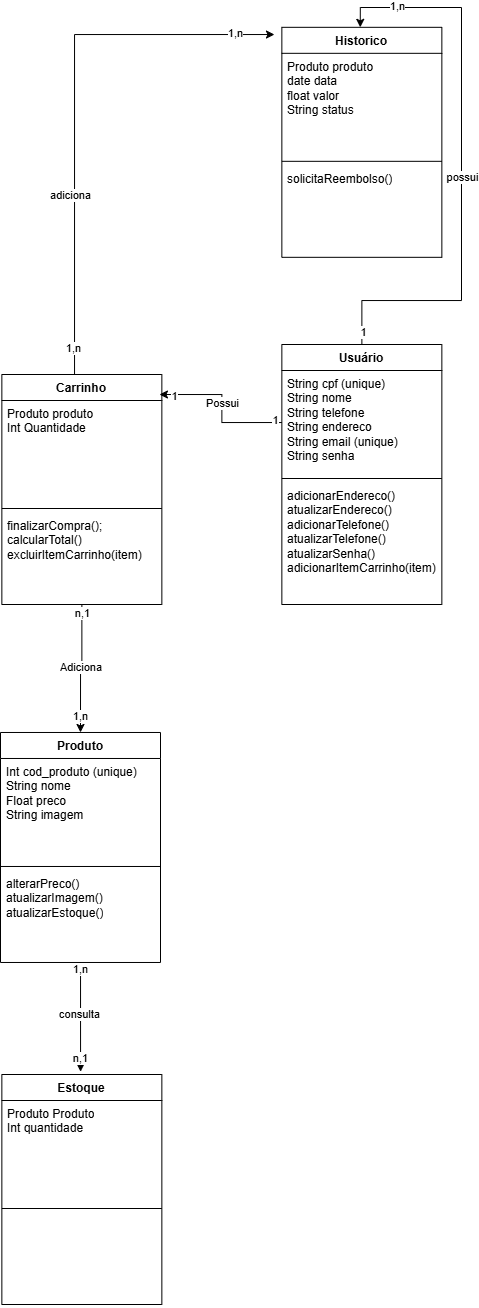

The diagram above was exported from draw.io. Its source (the exported page's mxGraphModel, read from the mxfile embedded in the PNG):
<mxGraphModel dx="1573" dy="1891" grid="1" gridSize="10" guides="1" tooltips="1" connect="1" arrows="1" fold="1" page="1" pageScale="1" pageWidth="827" pageHeight="1169" math="0" shadow="0">
  <root>
    <mxCell id="0" />
    <mxCell id="1" parent="0" />
    <mxCell id="rU0PasCupB4EE2miaQuG-15" parent="1" style="swimlane;fontStyle=1;align=center;verticalAlign=top;childLayout=stackLayout;horizontal=1;startSize=26;horizontalStack=0;resizeParent=1;resizeParentMax=0;resizeLast=0;collapsible=1;marginBottom=0;whiteSpace=wrap;html=1;" value="Usuário" vertex="1">
      <mxGeometry height="260" width="160" x="421.35" y="250" as="geometry">
        <mxRectangle height="30" width="80" x="310" y="40" as="alternateBounds" />
      </mxGeometry>
    </mxCell>
    <mxCell id="rU0PasCupB4EE2miaQuG-16" parent="rU0PasCupB4EE2miaQuG-15" style="text;strokeColor=none;fillColor=none;align=left;verticalAlign=top;spacingLeft=4;spacingRight=4;overflow=hidden;rotatable=0;points=[[0,0.5],[1,0.5]];portConstraint=eastwest;whiteSpace=wrap;html=1;" value="&lt;div&gt;&lt;span style=&quot;background-color: transparent; color: light-dark(rgb(0, 0, 0), rgb(255, 255, 255));&quot;&gt;String cpf (unique)&lt;/span&gt;&lt;/div&gt;&lt;div&gt;&lt;div&gt;&lt;span style=&quot;background-color: transparent; color: light-dark(rgb(0, 0, 0), rgb(255, 255, 255));&quot;&gt;String nome&lt;/span&gt;&lt;/div&gt;&lt;/div&gt;&lt;div&gt;String telefone&lt;/div&gt;&lt;div&gt;String endereco&lt;/div&gt;&lt;div&gt;String email (unique)&lt;div&gt;String senha&amp;nbsp;&lt;/div&gt;&lt;/div&gt;&lt;div&gt;&lt;div&gt;&lt;br&gt;&lt;/div&gt;&lt;/div&gt;" vertex="1">
      <mxGeometry height="104" width="160" y="26" as="geometry" />
    </mxCell>
    <mxCell id="rU0PasCupB4EE2miaQuG-17" parent="rU0PasCupB4EE2miaQuG-15" style="line;strokeWidth=1;fillColor=none;align=left;verticalAlign=middle;spacingTop=-1;spacingLeft=3;spacingRight=3;rotatable=0;labelPosition=right;points=[];portConstraint=eastwest;strokeColor=inherit;" value="" vertex="1">
      <mxGeometry height="8" width="160" y="130" as="geometry" />
    </mxCell>
    <mxCell id="rU0PasCupB4EE2miaQuG-18" parent="rU0PasCupB4EE2miaQuG-15" style="text;strokeColor=none;fillColor=none;align=left;verticalAlign=top;spacingLeft=4;spacingRight=4;overflow=hidden;rotatable=0;points=[[0,0.5],[1,0.5]];portConstraint=eastwest;whiteSpace=wrap;html=1;" value="adicionarEndereco()&lt;div&gt;atualizarEndereco()&lt;/div&gt;&lt;div&gt;adicionarTelefone()&lt;/div&gt;&lt;div&gt;atualizarTelefone()&lt;/div&gt;&lt;div&gt;atualizarSenha()&lt;/div&gt;&lt;div&gt;adicionarItemCarrinho(item)&lt;/div&gt;" vertex="1">
      <mxGeometry height="122" width="160" y="138" as="geometry" />
    </mxCell>
    <mxCell id="rU0PasCupB4EE2miaQuG-41" edge="1" parent="1" source="rU0PasCupB4EE2miaQuG-25" style="edgeStyle=orthogonalEdgeStyle;rounded=0;orthogonalLoop=1;jettySize=auto;html=1;entryX=0.5;entryY=0;entryDx=0;entryDy=0;" target="rU0PasCupB4EE2miaQuG-54">
      <mxGeometry relative="1" as="geometry">
        <mxPoint x="221.35" y="630" as="targetPoint" />
      </mxGeometry>
    </mxCell>
    <mxCell id="rU0PasCupB4EE2miaQuG-42" connectable="0" parent="rU0PasCupB4EE2miaQuG-41" style="edgeLabel;html=1;align=center;verticalAlign=middle;resizable=0;points=[];" value="Adiciona&amp;nbsp;" vertex="1">
      <mxGeometry relative="1" x="-0.0332" as="geometry">
        <mxPoint as="offset" />
      </mxGeometry>
    </mxCell>
    <mxCell id="rU0PasCupB4EE2miaQuG-50" connectable="0" parent="rU0PasCupB4EE2miaQuG-41" style="edgeLabel;html=1;align=center;verticalAlign=middle;resizable=0;points=[];" value="1,n" vertex="1">
      <mxGeometry relative="1" x="0.7548" as="geometry">
        <mxPoint as="offset" />
      </mxGeometry>
    </mxCell>
    <mxCell id="rU0PasCupB4EE2miaQuG-51" connectable="0" parent="rU0PasCupB4EE2miaQuG-41" style="edgeLabel;html=1;align=center;verticalAlign=middle;resizable=0;points=[];" value="n,1" vertex="1">
      <mxGeometry relative="1" x="-0.8642" as="geometry">
        <mxPoint as="offset" />
      </mxGeometry>
    </mxCell>
    <mxCell id="rU0PasCupB4EE2miaQuG-89" edge="1" parent="1" source="rU0PasCupB4EE2miaQuG-25" style="edgeStyle=orthogonalEdgeStyle;rounded=0;orthogonalLoop=1;jettySize=auto;html=1;exitX=0.478;exitY=0.001;exitDx=0;exitDy=0;exitPerimeter=0;">
      <mxGeometry relative="1" as="geometry">
        <Array as="points">
          <mxPoint x="214" y="280" />
          <mxPoint x="214" y="-60" />
        </Array>
        <mxPoint x="213.99931034482768" y="280" as="sourcePoint" />
        <mxPoint x="413.9699999999999" y="-59.9655172413793" as="targetPoint" />
      </mxGeometry>
    </mxCell>
    <mxCell id="rU0PasCupB4EE2miaQuG-90" connectable="0" parent="rU0PasCupB4EE2miaQuG-89" style="edgeLabel;html=1;align=center;verticalAlign=middle;resizable=0;points=[];" value="adiciona" vertex="1">
      <mxGeometry relative="1" x="-0.3241" y="4" as="geometry">
        <mxPoint as="offset" />
      </mxGeometry>
    </mxCell>
    <mxCell id="rU0PasCupB4EE2miaQuG-91" connectable="0" parent="rU0PasCupB4EE2miaQuG-89" style="edgeLabel;html=1;align=center;verticalAlign=middle;resizable=0;points=[];" value="1,n" vertex="1">
      <mxGeometry relative="1" x="0.855" y="1" as="geometry">
        <mxPoint as="offset" />
      </mxGeometry>
    </mxCell>
    <mxCell id="rU0PasCupB4EE2miaQuG-92" connectable="0" parent="rU0PasCupB4EE2miaQuG-89" style="edgeLabel;html=1;align=center;verticalAlign=middle;resizable=0;points=[];" value="1,n" vertex="1">
      <mxGeometry relative="1" x="-0.889" y="1" as="geometry">
        <mxPoint as="offset" />
      </mxGeometry>
    </mxCell>
    <mxCell id="rU0PasCupB4EE2miaQuG-25" parent="1" style="swimlane;fontStyle=1;align=center;verticalAlign=top;childLayout=stackLayout;horizontal=1;startSize=26;horizontalStack=0;resizeParent=1;resizeParentMax=0;resizeLast=0;collapsible=1;marginBottom=0;whiteSpace=wrap;html=1;" value="Carrinho" vertex="1">
      <mxGeometry height="230" width="160" x="141.35" y="280" as="geometry">
        <mxRectangle height="30" width="80" x="330" y="80" as="alternateBounds" />
      </mxGeometry>
    </mxCell>
    <mxCell id="rU0PasCupB4EE2miaQuG-26" parent="rU0PasCupB4EE2miaQuG-25" style="text;strokeColor=none;fillColor=none;align=left;verticalAlign=top;spacingLeft=4;spacingRight=4;overflow=hidden;rotatable=0;points=[[0,0.5],[1,0.5]];portConstraint=eastwest;whiteSpace=wrap;html=1;" value="Produto produto&lt;div&gt;Int Quantidade&lt;/div&gt;&lt;div&gt;&lt;br&gt;&lt;/div&gt;" vertex="1">
      <mxGeometry height="104" width="160" y="26" as="geometry" />
    </mxCell>
    <mxCell id="rU0PasCupB4EE2miaQuG-27" parent="rU0PasCupB4EE2miaQuG-25" style="line;strokeWidth=1;fillColor=none;align=left;verticalAlign=middle;spacingTop=-1;spacingLeft=3;spacingRight=3;rotatable=0;labelPosition=right;points=[];portConstraint=eastwest;strokeColor=inherit;" value="" vertex="1">
      <mxGeometry height="8" width="160" y="130" as="geometry" />
    </mxCell>
    <mxCell id="rU0PasCupB4EE2miaQuG-28" parent="rU0PasCupB4EE2miaQuG-25" style="text;strokeColor=none;fillColor=none;align=left;verticalAlign=top;spacingLeft=4;spacingRight=4;overflow=hidden;rotatable=0;points=[[0,0.5],[1,0.5]];portConstraint=eastwest;whiteSpace=wrap;html=1;" value="finalizarCompra();&lt;div&gt;calcularTotal()&lt;/div&gt;&lt;div&gt;&lt;div&gt;&lt;span style=&quot;background-color: transparent; color: light-dark(rgb(0, 0, 0), rgb(255, 255, 255));&quot;&gt;excluirItemCarrinho(item)&lt;/span&gt;&lt;/div&gt;&lt;div&gt;&lt;br&gt;&lt;/div&gt;&lt;/div&gt;" vertex="1">
      <mxGeometry height="92" width="160" y="138" as="geometry" />
    </mxCell>
    <mxCell id="rU0PasCupB4EE2miaQuG-30" edge="1" parent="1" source="rU0PasCupB4EE2miaQuG-16" style="edgeStyle=orthogonalEdgeStyle;rounded=0;orthogonalLoop=1;jettySize=auto;html=1;entryX=0.985;entryY=0.087;entryDx=0;entryDy=0;entryPerimeter=0;" target="rU0PasCupB4EE2miaQuG-25">
      <mxGeometry relative="1" as="geometry" />
    </mxCell>
    <mxCell id="rU0PasCupB4EE2miaQuG-31" connectable="0" parent="rU0PasCupB4EE2miaQuG-30" style="edgeLabel;html=1;align=center;verticalAlign=middle;resizable=0;points=[];" value="Possui" vertex="1">
      <mxGeometry relative="1" x="0.0544" as="geometry">
        <mxPoint as="offset" />
      </mxGeometry>
    </mxCell>
    <mxCell id="rU0PasCupB4EE2miaQuG-34" connectable="0" parent="rU0PasCupB4EE2miaQuG-30" style="edgeLabel;html=1;align=center;verticalAlign=middle;resizable=0;points=[];" value="1" vertex="1">
      <mxGeometry relative="1" x="-0.9098" y="-2" as="geometry">
        <mxPoint as="offset" />
      </mxGeometry>
    </mxCell>
    <mxCell id="rU0PasCupB4EE2miaQuG-35" connectable="0" parent="rU0PasCupB4EE2miaQuG-30" style="edgeLabel;html=1;align=center;verticalAlign=middle;resizable=0;points=[];" value="1" vertex="1">
      <mxGeometry relative="1" x="0.8037" y="2" as="geometry">
        <mxPoint as="offset" />
      </mxGeometry>
    </mxCell>
    <mxCell id="rU0PasCupB4EE2miaQuG-54" parent="1" style="swimlane;fontStyle=1;align=center;verticalAlign=top;childLayout=stackLayout;horizontal=1;startSize=26;horizontalStack=0;resizeParent=1;resizeParentMax=0;resizeLast=0;collapsible=1;marginBottom=0;whiteSpace=wrap;html=1;" value="Produto" vertex="1">
      <mxGeometry height="230" width="160" x="139.99999999999997" y="637.98" as="geometry">
        <mxRectangle height="30" width="80" x="330" y="80" as="alternateBounds" />
      </mxGeometry>
    </mxCell>
    <mxCell id="rU0PasCupB4EE2miaQuG-55" parent="rU0PasCupB4EE2miaQuG-54" style="text;strokeColor=none;fillColor=none;align=left;verticalAlign=top;spacingLeft=4;spacingRight=4;overflow=hidden;rotatable=0;points=[[0,0.5],[1,0.5]];portConstraint=eastwest;whiteSpace=wrap;html=1;" value="Int cod_produto (unique)&lt;div&gt;String nome&lt;/div&gt;&lt;div&gt;Float preco&lt;/div&gt;&lt;div&gt;String imagem&lt;/div&gt;&lt;div&gt;&lt;br&gt;&lt;/div&gt;&lt;div&gt;&lt;br&gt;&lt;/div&gt;" vertex="1">
      <mxGeometry height="104" width="160" y="26" as="geometry" />
    </mxCell>
    <mxCell id="rU0PasCupB4EE2miaQuG-56" parent="rU0PasCupB4EE2miaQuG-54" style="line;strokeWidth=1;fillColor=none;align=left;verticalAlign=middle;spacingTop=-1;spacingLeft=3;spacingRight=3;rotatable=0;labelPosition=right;points=[];portConstraint=eastwest;strokeColor=inherit;" value="" vertex="1">
      <mxGeometry height="8" width="160" y="130" as="geometry" />
    </mxCell>
    <mxCell id="rU0PasCupB4EE2miaQuG-57" parent="rU0PasCupB4EE2miaQuG-54" style="text;strokeColor=none;fillColor=none;align=left;verticalAlign=top;spacingLeft=4;spacingRight=4;overflow=hidden;rotatable=0;points=[[0,0.5],[1,0.5]];portConstraint=eastwest;whiteSpace=wrap;html=1;" value="alterarPreco()&lt;div&gt;atualizarImagem()&lt;/div&gt;&lt;div&gt;atualizarEstoque()&lt;/div&gt;" vertex="1">
      <mxGeometry height="92" width="160" y="138" as="geometry" />
    </mxCell>
    <mxCell id="rU0PasCupB4EE2miaQuG-61" parent="1" style="swimlane;fontStyle=1;align=center;verticalAlign=top;childLayout=stackLayout;horizontal=1;startSize=26;horizontalStack=0;resizeParent=1;resizeParentMax=0;resizeLast=0;collapsible=1;marginBottom=0;whiteSpace=wrap;html=1;" value="Estoque" vertex="1">
      <mxGeometry height="230" width="160" x="141.35" y="979.9969057318012" as="geometry">
        <mxRectangle height="30" width="80" x="330" y="80" as="alternateBounds" />
      </mxGeometry>
    </mxCell>
    <mxCell id="rU0PasCupB4EE2miaQuG-62" parent="rU0PasCupB4EE2miaQuG-61" style="text;strokeColor=none;fillColor=none;align=left;verticalAlign=top;spacingLeft=4;spacingRight=4;overflow=hidden;rotatable=0;points=[[0,0.5],[1,0.5]];portConstraint=eastwest;whiteSpace=wrap;html=1;" value="Produto Produto&lt;div&gt;Int quantidade&lt;/div&gt;&lt;div&gt;&lt;br&gt;&lt;/div&gt;&lt;div&gt;&lt;br&gt;&lt;/div&gt;" vertex="1">
      <mxGeometry height="104" width="160" y="26" as="geometry" />
    </mxCell>
    <mxCell id="rU0PasCupB4EE2miaQuG-63" parent="rU0PasCupB4EE2miaQuG-61" style="line;strokeWidth=1;fillColor=none;align=left;verticalAlign=middle;spacingTop=-1;spacingLeft=3;spacingRight=3;rotatable=0;labelPosition=right;points=[];portConstraint=eastwest;strokeColor=inherit;" value="" vertex="1">
      <mxGeometry height="8" width="160" y="130" as="geometry" />
    </mxCell>
    <mxCell id="rU0PasCupB4EE2miaQuG-64" parent="rU0PasCupB4EE2miaQuG-61" style="text;strokeColor=none;fillColor=none;align=left;verticalAlign=top;spacingLeft=4;spacingRight=4;overflow=hidden;rotatable=0;points=[[0,0.5],[1,0.5]];portConstraint=eastwest;whiteSpace=wrap;html=1;" value="&lt;div&gt;&lt;br&gt;&lt;/div&gt;" vertex="1">
      <mxGeometry height="92" width="160" y="138" as="geometry" />
    </mxCell>
    <mxCell id="rU0PasCupB4EE2miaQuG-66" edge="1" parent="1" source="rU0PasCupB4EE2miaQuG-54" style="edgeStyle=orthogonalEdgeStyle;rounded=0;orthogonalLoop=1;jettySize=auto;html=1;entryX=0.492;entryY=-0.012;entryDx=0;entryDy=0;entryPerimeter=0;" target="rU0PasCupB4EE2miaQuG-61">
      <mxGeometry relative="1" as="geometry" />
    </mxCell>
    <mxCell id="rU0PasCupB4EE2miaQuG-67" connectable="0" parent="rU0PasCupB4EE2miaQuG-66" style="edgeLabel;html=1;align=center;verticalAlign=middle;resizable=0;points=[];" value="1,n" vertex="1">
      <mxGeometry relative="1" x="-0.872" as="geometry">
        <mxPoint as="offset" />
      </mxGeometry>
    </mxCell>
    <mxCell id="rU0PasCupB4EE2miaQuG-68" connectable="0" parent="rU0PasCupB4EE2miaQuG-66" style="edgeLabel;html=1;align=center;verticalAlign=middle;resizable=0;points=[];" value="n,1" vertex="1">
      <mxGeometry relative="1" x="0.7603" as="geometry">
        <mxPoint as="offset" />
      </mxGeometry>
    </mxCell>
    <mxCell id="rU0PasCupB4EE2miaQuG-70" connectable="0" parent="rU0PasCupB4EE2miaQuG-66" style="edgeLabel;html=1;align=center;verticalAlign=middle;resizable=0;points=[];" value="consulta" vertex="1">
      <mxGeometry relative="1" x="-0.044" y="-1" as="geometry">
        <mxPoint as="offset" />
      </mxGeometry>
    </mxCell>
    <mxCell id="rU0PasCupB4EE2miaQuG-72" parent="1" style="swimlane;fontStyle=1;align=center;verticalAlign=top;childLayout=stackLayout;horizontal=1;startSize=26;horizontalStack=0;resizeParent=1;resizeParentMax=0;resizeLast=0;collapsible=1;marginBottom=0;whiteSpace=wrap;html=1;" value="Historico" vertex="1">
      <mxGeometry height="230" width="160" x="421.35" y="-67.17999999999995" as="geometry">
        <mxRectangle height="30" width="80" x="330" y="80" as="alternateBounds" />
      </mxGeometry>
    </mxCell>
    <mxCell id="rU0PasCupB4EE2miaQuG-73" parent="rU0PasCupB4EE2miaQuG-72" style="text;strokeColor=none;fillColor=none;align=left;verticalAlign=top;spacingLeft=4;spacingRight=4;overflow=hidden;rotatable=0;points=[[0,0.5],[1,0.5]];portConstraint=eastwest;whiteSpace=wrap;html=1;" value="&lt;div&gt;Produto produto&lt;/div&gt;&lt;div&gt;date data&lt;/div&gt;&lt;div&gt;float valor&lt;/div&gt;&lt;div&gt;String status&lt;/div&gt;&lt;div&gt;&lt;br&gt;&lt;/div&gt;" vertex="1">
      <mxGeometry height="104" width="160" y="26" as="geometry" />
    </mxCell>
    <mxCell id="rU0PasCupB4EE2miaQuG-74" parent="rU0PasCupB4EE2miaQuG-72" style="line;strokeWidth=1;fillColor=none;align=left;verticalAlign=middle;spacingTop=-1;spacingLeft=3;spacingRight=3;rotatable=0;labelPosition=right;points=[];portConstraint=eastwest;strokeColor=inherit;" value="" vertex="1">
      <mxGeometry height="8" width="160" y="130" as="geometry" />
    </mxCell>
    <mxCell id="rU0PasCupB4EE2miaQuG-75" parent="rU0PasCupB4EE2miaQuG-72" style="text;strokeColor=none;fillColor=none;align=left;verticalAlign=top;spacingLeft=4;spacingRight=4;overflow=hidden;rotatable=0;points=[[0,0.5],[1,0.5]];portConstraint=eastwest;whiteSpace=wrap;html=1;" value="solicitaReembolso()" vertex="1">
      <mxGeometry height="92" width="160" y="138" as="geometry" />
    </mxCell>
    <mxCell id="rU0PasCupB4EE2miaQuG-80" edge="1" parent="1" source="rU0PasCupB4EE2miaQuG-15" style="edgeStyle=orthogonalEdgeStyle;rounded=0;orthogonalLoop=1;jettySize=auto;html=1;entryX=0.49;entryY=0;entryDx=0;entryDy=0;entryPerimeter=0;" target="rU0PasCupB4EE2miaQuG-72">
      <mxGeometry relative="1" as="geometry">
        <Array as="points">
          <mxPoint x="501" y="206" />
          <mxPoint x="601" y="206" />
          <mxPoint x="601" y="-87" />
          <mxPoint x="500" y="-87" />
        </Array>
      </mxGeometry>
    </mxCell>
    <mxCell id="rU0PasCupB4EE2miaQuG-81" connectable="0" parent="rU0PasCupB4EE2miaQuG-80" style="edgeLabel;html=1;align=center;verticalAlign=middle;resizable=0;points=[];" value="possui" vertex="1">
      <mxGeometry relative="1" x="-0.0421" y="-1" as="geometry">
        <mxPoint as="offset" />
      </mxGeometry>
    </mxCell>
    <mxCell id="rU0PasCupB4EE2miaQuG-82" connectable="0" parent="rU0PasCupB4EE2miaQuG-80" style="edgeLabel;html=1;align=center;verticalAlign=middle;resizable=0;points=[];" value="1" vertex="1">
      <mxGeometry relative="1" x="-0.9323" y="-1" as="geometry">
        <mxPoint y="6" as="offset" />
      </mxGeometry>
    </mxCell>
    <mxCell id="rU0PasCupB4EE2miaQuG-83" connectable="0" parent="rU0PasCupB4EE2miaQuG-80" style="edgeLabel;html=1;align=center;verticalAlign=middle;resizable=0;points=[];" value="1,n" vertex="1">
      <mxGeometry relative="1" x="0.7958" y="-1" as="geometry">
        <mxPoint as="offset" />
      </mxGeometry>
    </mxCell>
  </root>
</mxGraphModel>